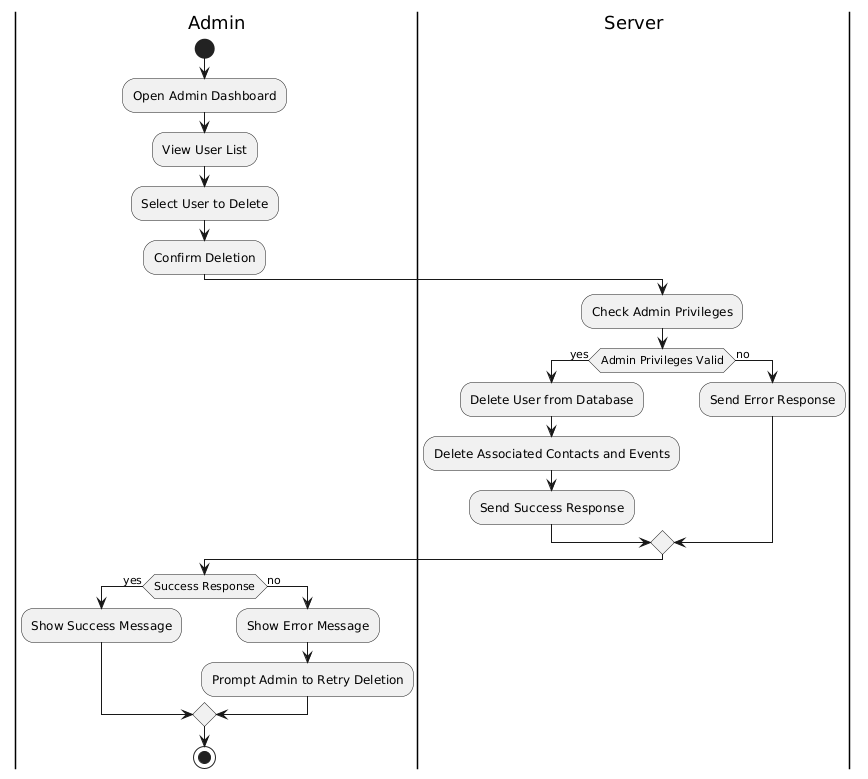

The diagram above was rendered by PlantUML. Its source (embedded in the PNG):
@startuml
|Admin|
start
:Open Admin Dashboard;
:View User List;
:Select User to Delete;
:Confirm Deletion;

|Server|
:Check Admin Privileges;
if (Admin Privileges Valid) then (yes)
  :Delete User from Database;
  :Delete Associated Contacts and Events;
  :Send Success Response;
else (no)
  :Send Error Response;
endif

|Admin|
if (Success Response) then (yes)
  :Show Success Message;
else (no)
  :Show Error Message;
  :Prompt Admin to Retry Deletion;
endif
stop
@enduml